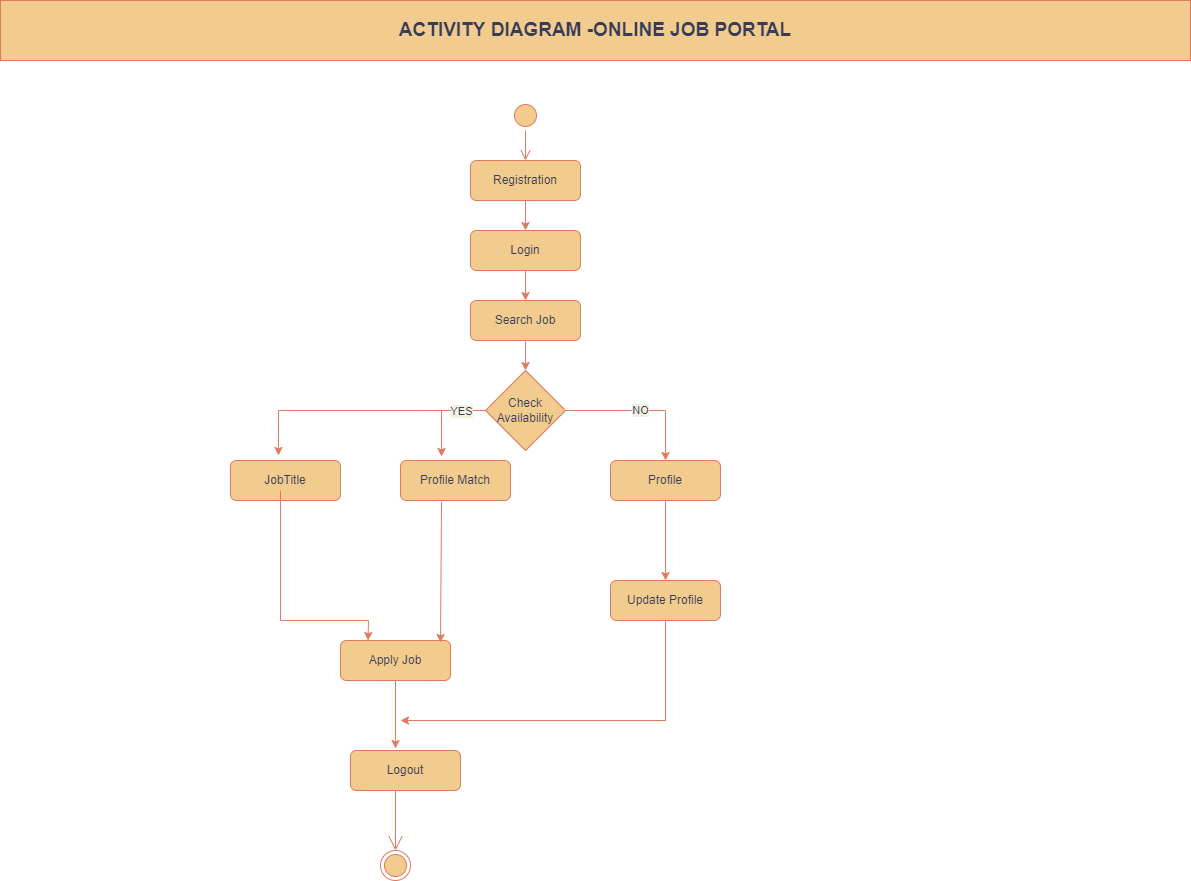

The diagram above was exported from draw.io. Its source (the exported page's mxGraphModel, read from the mxfile embedded in the PNG):
<mxGraphModel dx="2138" dy="2219" grid="1" gridSize="10" guides="1" tooltips="1" connect="1" arrows="1" fold="1" page="1" pageScale="1" pageWidth="1100" pageHeight="1700" math="0" shadow="0">
  <root>
    <mxCell id="0" />
    <mxCell id="1" parent="0" />
    <mxCell id="VfxZkFb6Ecw0Ez_0Rx7Q-1" value="Check Availability" style="rhombus;whiteSpace=wrap;html=1;fillColor=#F2CC8F;strokeColor=#E07A5F;fontColor=#393C56;" vertex="1" parent="1">
      <mxGeometry x="325" y="310" width="80" height="80" as="geometry" />
    </mxCell>
    <mxCell id="VfxZkFb6Ecw0Ez_0Rx7Q-2" value="" style="endArrow=classic;html=1;rounded=0;entryX=0.5;entryY=0;entryDx=0;entryDy=0;strokeColor=#E07A5F;fontColor=#393C56;labelBackgroundColor=#F4F1DE;" edge="1" parent="1" target="VfxZkFb6Ecw0Ez_0Rx7Q-1">
      <mxGeometry width="50" height="50" relative="1" as="geometry">
        <mxPoint x="365" y="280" as="sourcePoint" />
        <mxPoint x="390" y="120" as="targetPoint" />
      </mxGeometry>
    </mxCell>
    <mxCell id="VfxZkFb6Ecw0Ez_0Rx7Q-3" value="" style="ellipse;html=1;shape=startState;fillColor=#F2CC8F;strokeColor=#E07A5F;fontColor=#393C56;" vertex="1" parent="1">
      <mxGeometry x="350" y="40" width="30" height="30" as="geometry" />
    </mxCell>
    <mxCell id="VfxZkFb6Ecw0Ez_0Rx7Q-4" value="" style="edgeStyle=orthogonalEdgeStyle;html=1;verticalAlign=bottom;endArrow=open;endSize=8;strokeColor=#E07A5F;rounded=0;fontColor=#393C56;labelBackgroundColor=#F4F1DE;" edge="1" parent="1" source="VfxZkFb6Ecw0Ez_0Rx7Q-3">
      <mxGeometry relative="1" as="geometry">
        <mxPoint x="365" y="100" as="targetPoint" />
      </mxGeometry>
    </mxCell>
    <mxCell id="VfxZkFb6Ecw0Ez_0Rx7Q-5" value="Registration" style="rounded=1;whiteSpace=wrap;html=1;fillColor=#F2CC8F;strokeColor=#E07A5F;fontColor=#393C56;" vertex="1" parent="1">
      <mxGeometry x="310" y="100" width="110" height="40" as="geometry" />
    </mxCell>
    <mxCell id="VfxZkFb6Ecw0Ez_0Rx7Q-6" value="" style="endArrow=classic;html=1;rounded=0;exitX=0.5;exitY=1;exitDx=0;exitDy=0;strokeColor=#E07A5F;fontColor=#393C56;labelBackgroundColor=#F4F1DE;" edge="1" parent="1" source="VfxZkFb6Ecw0Ez_0Rx7Q-5">
      <mxGeometry width="50" height="50" relative="1" as="geometry">
        <mxPoint x="389" y="200" as="sourcePoint" />
        <mxPoint x="365" y="170" as="targetPoint" />
      </mxGeometry>
    </mxCell>
    <mxCell id="VfxZkFb6Ecw0Ez_0Rx7Q-7" value="Login" style="rounded=1;whiteSpace=wrap;html=1;fillColor=#F2CC8F;strokeColor=#E07A5F;fontColor=#393C56;" vertex="1" parent="1">
      <mxGeometry x="310" y="170" width="110" height="40" as="geometry" />
    </mxCell>
    <mxCell id="VfxZkFb6Ecw0Ez_0Rx7Q-8" value="" style="endArrow=classic;html=1;rounded=0;exitX=0.5;exitY=1;exitDx=0;exitDy=0;strokeColor=#E07A5F;fontColor=#393C56;labelBackgroundColor=#F4F1DE;" edge="1" parent="1" source="VfxZkFb6Ecw0Ez_0Rx7Q-7">
      <mxGeometry width="50" height="50" relative="1" as="geometry">
        <mxPoint x="390" y="280" as="sourcePoint" />
        <mxPoint x="365" y="240" as="targetPoint" />
      </mxGeometry>
    </mxCell>
    <mxCell id="VfxZkFb6Ecw0Ez_0Rx7Q-9" value="Search Job" style="rounded=1;whiteSpace=wrap;html=1;fillColor=#F2CC8F;strokeColor=#E07A5F;fontColor=#393C56;" vertex="1" parent="1">
      <mxGeometry x="310" y="240" width="110" height="40" as="geometry" />
    </mxCell>
    <mxCell id="VfxZkFb6Ecw0Ez_0Rx7Q-11" value="Profile Match" style="rounded=1;whiteSpace=wrap;html=1;fillColor=#F2CC8F;strokeColor=#E07A5F;fontColor=#393C56;" vertex="1" parent="1">
      <mxGeometry x="240" y="400" width="110" height="40" as="geometry" />
    </mxCell>
    <mxCell id="VfxZkFb6Ecw0Ez_0Rx7Q-12" value="Profile" style="rounded=1;whiteSpace=wrap;html=1;fillColor=#F2CC8F;strokeColor=#E07A5F;fontColor=#393C56;" vertex="1" parent="1">
      <mxGeometry x="450" y="400" width="110" height="40" as="geometry" />
    </mxCell>
    <mxCell id="VfxZkFb6Ecw0Ez_0Rx7Q-13" value="NO" style="endArrow=classic;html=1;rounded=0;entryX=0.5;entryY=0;entryDx=0;entryDy=0;exitX=1;exitY=0.5;exitDx=0;exitDy=0;strokeColor=#E07A5F;fontColor=#393C56;labelBackgroundColor=#F4F1DE;" edge="1" parent="1" source="VfxZkFb6Ecw0Ez_0Rx7Q-1" target="VfxZkFb6Ecw0Ez_0Rx7Q-12">
      <mxGeometry width="50" height="50" relative="1" as="geometry">
        <mxPoint x="410" y="350" as="sourcePoint" />
        <mxPoint x="500" y="350" as="targetPoint" />
        <Array as="points">
          <mxPoint x="505" y="350" />
        </Array>
      </mxGeometry>
    </mxCell>
    <mxCell id="VfxZkFb6Ecw0Ez_0Rx7Q-14" value="" style="endArrow=classic;html=1;rounded=0;exitX=0;exitY=0.5;exitDx=0;exitDy=0;entryX=0.345;entryY=-0.125;entryDx=0;entryDy=0;entryPerimeter=0;strokeColor=#E07A5F;fontColor=#393C56;labelBackgroundColor=#F4F1DE;" edge="1" parent="1" source="VfxZkFb6Ecw0Ez_0Rx7Q-1">
      <mxGeometry width="50" height="50" relative="1" as="geometry">
        <mxPoint x="250" y="360" as="sourcePoint" />
        <mxPoint x="117.94999999999982" y="395" as="targetPoint" />
        <Array as="points">
          <mxPoint x="260" y="350" />
          <mxPoint x="118" y="350" />
        </Array>
      </mxGeometry>
    </mxCell>
    <mxCell id="VfxZkFb6Ecw0Ez_0Rx7Q-15" value="YES" style="edgeLabel;html=1;align=center;verticalAlign=middle;resizable=0;points=[];fontColor=#393C56;labelBackgroundColor=#F4F1DE;" vertex="1" connectable="0" parent="VfxZkFb6Ecw0Ez_0Rx7Q-14">
      <mxGeometry x="-0.8254" y="3" relative="1" as="geometry">
        <mxPoint x="-3" y="-3" as="offset" />
      </mxGeometry>
    </mxCell>
    <mxCell id="VfxZkFb6Ecw0Ez_0Rx7Q-16" value="" style="endArrow=classic;html=1;rounded=0;entryX=0.373;entryY=-0.1;entryDx=0;entryDy=0;entryPerimeter=0;strokeColor=#E07A5F;fontColor=#393C56;labelBackgroundColor=#F4F1DE;" edge="1" parent="1" target="VfxZkFb6Ecw0Ez_0Rx7Q-11">
      <mxGeometry width="50" height="50" relative="1" as="geometry">
        <mxPoint x="281" y="350" as="sourcePoint" />
        <mxPoint x="270" y="370" as="targetPoint" />
      </mxGeometry>
    </mxCell>
    <mxCell id="VfxZkFb6Ecw0Ez_0Rx7Q-17" value="JobTitle" style="rounded=1;whiteSpace=wrap;html=1;fillColor=#F2CC8F;strokeColor=#E07A5F;fontColor=#393C56;" vertex="1" parent="1">
      <mxGeometry x="70" y="400" width="110" height="40" as="geometry" />
    </mxCell>
    <mxCell id="VfxZkFb6Ecw0Ez_0Rx7Q-18" value="Apply Job" style="rounded=1;whiteSpace=wrap;html=1;fillColor=#F2CC8F;strokeColor=#E07A5F;fontColor=#393C56;" vertex="1" parent="1">
      <mxGeometry x="180" y="580" width="110" height="40" as="geometry" />
    </mxCell>
    <mxCell id="VfxZkFb6Ecw0Ez_0Rx7Q-19" value="" style="endArrow=classic;html=1;rounded=0;exitX=0.373;exitY=1.025;exitDx=0;exitDy=0;exitPerimeter=0;entryX=0.909;entryY=0.05;entryDx=0;entryDy=0;entryPerimeter=0;strokeColor=#E07A5F;fontColor=#393C56;labelBackgroundColor=#F4F1DE;" edge="1" parent="1" source="VfxZkFb6Ecw0Ez_0Rx7Q-11" target="VfxZkFb6Ecw0Ez_0Rx7Q-18">
      <mxGeometry width="50" height="50" relative="1" as="geometry">
        <mxPoint x="390" y="560" as="sourcePoint" />
        <mxPoint x="440" y="510" as="targetPoint" />
      </mxGeometry>
    </mxCell>
    <mxCell id="VfxZkFb6Ecw0Ez_0Rx7Q-21" value="" style="endArrow=classic;html=1;rounded=0;entryX=0.25;entryY=0;entryDx=0;entryDy=0;strokeColor=#E07A5F;fontColor=#393C56;labelBackgroundColor=#F4F1DE;" edge="1" parent="1" target="VfxZkFb6Ecw0Ez_0Rx7Q-18">
      <mxGeometry width="50" height="50" relative="1" as="geometry">
        <mxPoint x="120" y="430" as="sourcePoint" />
        <mxPoint x="120" y="580" as="targetPoint" />
        <Array as="points">
          <mxPoint x="120" y="560" />
          <mxPoint x="208" y="560" />
        </Array>
      </mxGeometry>
    </mxCell>
    <mxCell id="VfxZkFb6Ecw0Ez_0Rx7Q-22" value="" style="endArrow=classic;html=1;rounded=0;exitX=0.5;exitY=1;exitDx=0;exitDy=0;entryX=0.409;entryY=-0.05;entryDx=0;entryDy=0;entryPerimeter=0;strokeColor=#E07A5F;fontColor=#393C56;labelBackgroundColor=#F4F1DE;" edge="1" parent="1" source="VfxZkFb6Ecw0Ez_0Rx7Q-18" target="VfxZkFb6Ecw0Ez_0Rx7Q-23">
      <mxGeometry width="50" height="50" relative="1" as="geometry">
        <mxPoint x="260" y="660" as="sourcePoint" />
        <mxPoint x="310" y="610" as="targetPoint" />
      </mxGeometry>
    </mxCell>
    <mxCell id="VfxZkFb6Ecw0Ez_0Rx7Q-23" value="Logout" style="rounded=1;whiteSpace=wrap;html=1;fillColor=#F2CC8F;strokeColor=#E07A5F;fontColor=#393C56;" vertex="1" parent="1">
      <mxGeometry x="190" y="690" width="110" height="40" as="geometry" />
    </mxCell>
    <mxCell id="VfxZkFb6Ecw0Ez_0Rx7Q-24" value="Update Profile" style="rounded=1;whiteSpace=wrap;html=1;fillColor=#F2CC8F;strokeColor=#E07A5F;fontColor=#393C56;" vertex="1" parent="1">
      <mxGeometry x="450" y="520" width="110" height="40" as="geometry" />
    </mxCell>
    <mxCell id="VfxZkFb6Ecw0Ez_0Rx7Q-25" value="" style="endArrow=classic;html=1;rounded=0;exitX=0.5;exitY=1;exitDx=0;exitDy=0;strokeColor=#E07A5F;fontColor=#393C56;labelBackgroundColor=#F4F1DE;" edge="1" parent="1" source="VfxZkFb6Ecw0Ez_0Rx7Q-12" target="VfxZkFb6Ecw0Ez_0Rx7Q-24">
      <mxGeometry width="50" height="50" relative="1" as="geometry">
        <mxPoint x="480" y="510" as="sourcePoint" />
        <mxPoint x="530" y="460" as="targetPoint" />
      </mxGeometry>
    </mxCell>
    <mxCell id="VfxZkFb6Ecw0Ez_0Rx7Q-26" value="" style="endArrow=classic;html=1;rounded=0;exitX=0.5;exitY=1;exitDx=0;exitDy=0;strokeColor=#E07A5F;fontColor=#393C56;labelBackgroundColor=#F4F1DE;" edge="1" parent="1" source="VfxZkFb6Ecw0Ez_0Rx7Q-24">
      <mxGeometry width="50" height="50" relative="1" as="geometry">
        <mxPoint x="390" y="660" as="sourcePoint" />
        <mxPoint x="240" y="660" as="targetPoint" />
        <Array as="points">
          <mxPoint x="505" y="660" />
        </Array>
      </mxGeometry>
    </mxCell>
    <mxCell id="VfxZkFb6Ecw0Ez_0Rx7Q-27" value="" style="ellipse;html=1;shape=endState;fillColor=#F2CC8F;strokeColor=#E07A5F;fontColor=#393C56;" vertex="1" parent="1">
      <mxGeometry x="220" y="790" width="30" height="30" as="geometry" />
    </mxCell>
    <mxCell id="VfxZkFb6Ecw0Ez_0Rx7Q-28" value="" style="endArrow=open;endFill=1;endSize=12;html=1;rounded=0;entryX=0.5;entryY=0;entryDx=0;entryDy=0;strokeColor=#E07A5F;fontColor=#393C56;labelBackgroundColor=#F4F1DE;" edge="1" parent="1" target="VfxZkFb6Ecw0Ez_0Rx7Q-27">
      <mxGeometry width="160" relative="1" as="geometry">
        <mxPoint x="235" y="730" as="sourcePoint" />
        <mxPoint x="400" y="760" as="targetPoint" />
      </mxGeometry>
    </mxCell>
    <mxCell id="VfxZkFb6Ecw0Ez_0Rx7Q-29" value="&lt;b&gt;&lt;font style=&quot;font-size: 19px&quot;&gt;ACTIVITY DIAGRAM -ONLINE JOB PORTAL&lt;/font&gt;&lt;/b&gt;" style="text;html=1;strokeColor=#E07A5F;fillColor=#F2CC8F;align=center;verticalAlign=middle;whiteSpace=wrap;rounded=0;fontColor=#393C56;" vertex="1" parent="1">
      <mxGeometry x="-160" y="-60" width="1190" height="60" as="geometry" />
    </mxCell>
  </root>
</mxGraphModel>